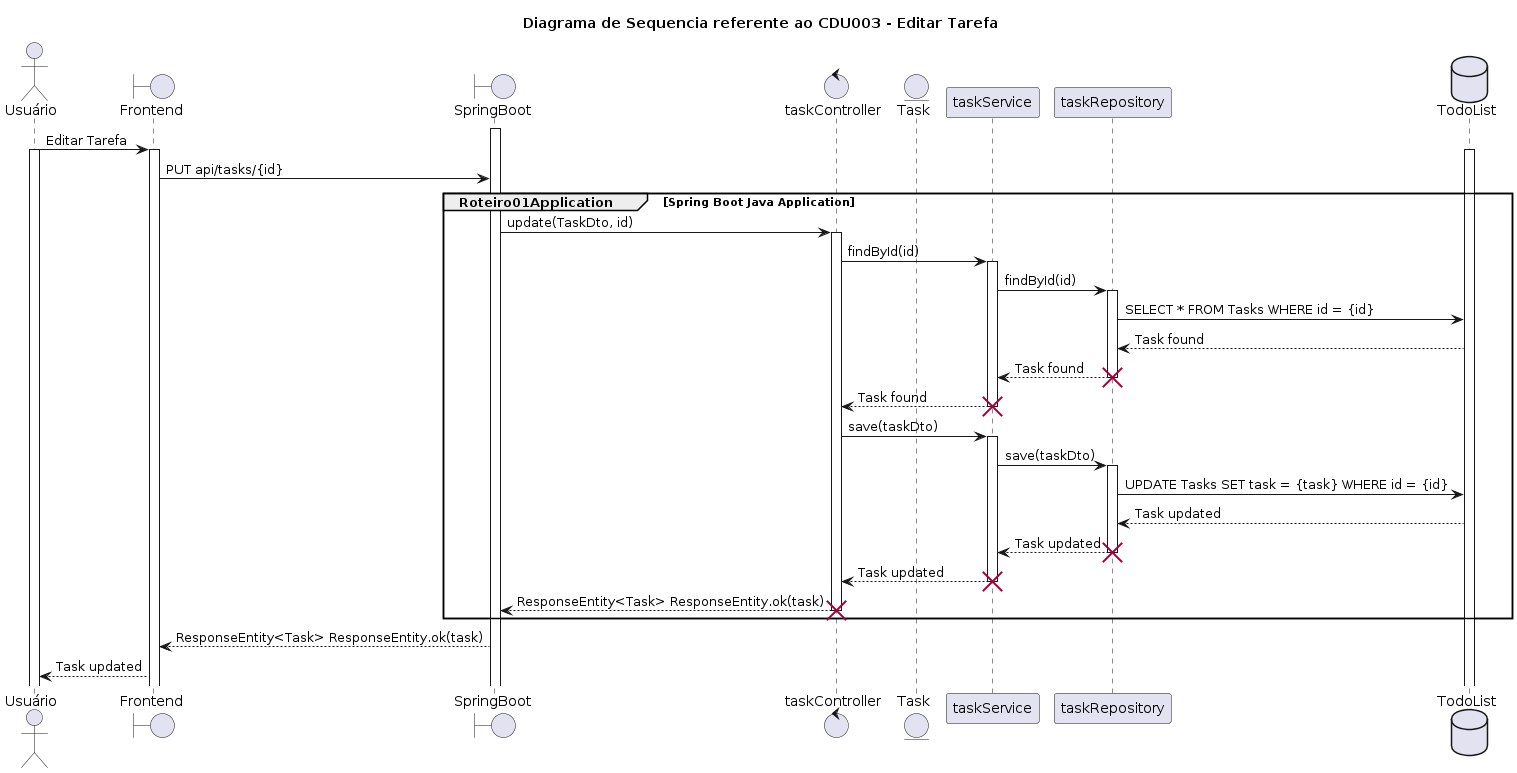

The diagram above was rendered by PlantUML. Its source (embedded in the PNG):
@startuml
title Diagrama de Sequencia referente ao CDU003 - Editar Tarefa
actor Usuário
Boundary Frontend
Boundary SpringBoot
Control taskController
Entity Task
Participant taskService
Participant taskRepository
Database TodoList
activate SpringBoot
Usuário -> Frontend: Editar Tarefa
activate Usuário
activate Frontend
activate TodoList
Frontend -> SpringBoot: PUT api/tasks/{id}
group Roteiro01Application [Spring Boot Java Application]
SpringBoot -> taskController: update(TaskDto, id)
activate taskController
taskController -> taskService: findById(id)
activate taskService
taskService -> taskRepository: findById(id)
activate taskRepository
taskRepository -> TodoList: SELECT * FROM Tasks WHERE id = {id}
TodoList --> taskRepository: Task found
taskRepository --> taskService: Task found
destroy taskRepository
taskService --> taskController: Task found
destroy taskService
taskController -> taskService: save(taskDto)
activate taskService
taskService -> taskRepository: save(taskDto)
activate taskRepository
taskRepository -> TodoList: UPDATE Tasks SET task = {task} WHERE id = {id}
TodoList --> taskRepository: Task updated
taskRepository --> taskService: Task updated
destroy taskRepository
taskService --> taskController: Task updated
destroy taskService
taskController --> SpringBoot: ResponseEntity<Task> ResponseEntity.ok(task)
destroy taskController
end
SpringBoot --> Frontend : ResponseEntity<Task> ResponseEntity.ok(task)
Frontend --> Usuário: Task updated
@enduml